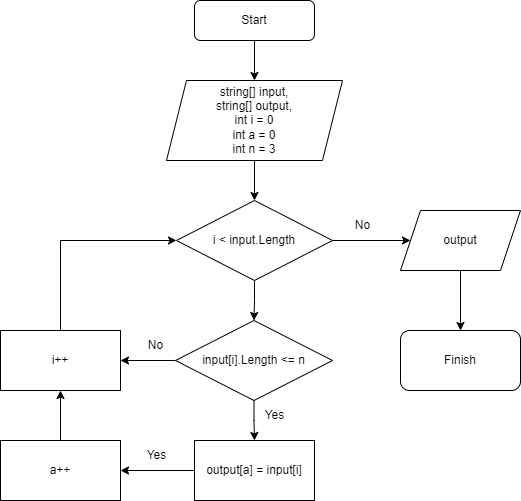

The diagram above was exported from draw.io. Its source (the exported page's mxGraphModel, read from the mxfile embedded in the PNG):
<mxGraphModel dx="1381" dy="835" grid="1" gridSize="10" guides="1" tooltips="1" connect="1" arrows="1" fold="1" page="1" pageScale="1" pageWidth="827" pageHeight="1169" math="0" shadow="0">
  <root>
    <mxCell id="0" />
    <mxCell id="1" parent="0" />
    <mxCell id="NkZZBRpKyHclo7dAS8zi-4" style="edgeStyle=orthogonalEdgeStyle;rounded=0;orthogonalLoop=1;jettySize=auto;html=1;exitX=0.5;exitY=1;exitDx=0;exitDy=0;entryX=0.5;entryY=0;entryDx=0;entryDy=0;" edge="1" parent="1" source="NkZZBRpKyHclo7dAS8zi-1" target="NkZZBRpKyHclo7dAS8zi-2">
      <mxGeometry relative="1" as="geometry" />
    </mxCell>
    <mxCell id="NkZZBRpKyHclo7dAS8zi-1" value="Start" style="rounded=1;whiteSpace=wrap;html=1;" vertex="1" parent="1">
      <mxGeometry x="354" y="40" width="120" height="40" as="geometry" />
    </mxCell>
    <mxCell id="NkZZBRpKyHclo7dAS8zi-5" style="edgeStyle=orthogonalEdgeStyle;rounded=0;orthogonalLoop=1;jettySize=auto;html=1;exitX=0.5;exitY=1;exitDx=0;exitDy=0;entryX=0.5;entryY=0;entryDx=0;entryDy=0;" edge="1" parent="1" source="NkZZBRpKyHclo7dAS8zi-2" target="NkZZBRpKyHclo7dAS8zi-3">
      <mxGeometry relative="1" as="geometry" />
    </mxCell>
    <mxCell id="NkZZBRpKyHclo7dAS8zi-2" value="string[] input,&lt;br&gt;string[] output,&lt;br&gt;int i = 0&lt;br&gt;int a = 0&lt;br&gt;int n = 3" style="shape=parallelogram;perimeter=parallelogramPerimeter;whiteSpace=wrap;html=1;fixedSize=1;" vertex="1" parent="1">
      <mxGeometry x="326" y="120" width="176" height="80" as="geometry" />
    </mxCell>
    <mxCell id="NkZZBRpKyHclo7dAS8zi-8" style="edgeStyle=orthogonalEdgeStyle;rounded=0;orthogonalLoop=1;jettySize=auto;html=1;exitX=0.5;exitY=1;exitDx=0;exitDy=0;entryX=0.5;entryY=0;entryDx=0;entryDy=0;" edge="1" parent="1" source="NkZZBRpKyHclo7dAS8zi-3" target="NkZZBRpKyHclo7dAS8zi-7">
      <mxGeometry relative="1" as="geometry" />
    </mxCell>
    <mxCell id="NkZZBRpKyHclo7dAS8zi-19" style="edgeStyle=orthogonalEdgeStyle;rounded=0;orthogonalLoop=1;jettySize=auto;html=1;exitX=1;exitY=0.5;exitDx=0;exitDy=0;entryX=0;entryY=0.5;entryDx=0;entryDy=0;" edge="1" parent="1" source="NkZZBRpKyHclo7dAS8zi-3" target="NkZZBRpKyHclo7dAS8zi-6">
      <mxGeometry relative="1" as="geometry" />
    </mxCell>
    <mxCell id="NkZZBRpKyHclo7dAS8zi-3" value="i &amp;lt; input.Length" style="rhombus;whiteSpace=wrap;html=1;" vertex="1" parent="1">
      <mxGeometry x="336" y="240" width="156" height="80" as="geometry" />
    </mxCell>
    <mxCell id="NkZZBRpKyHclo7dAS8zi-18" style="edgeStyle=orthogonalEdgeStyle;rounded=0;orthogonalLoop=1;jettySize=auto;html=1;exitX=0.5;exitY=1;exitDx=0;exitDy=0;entryX=0.5;entryY=0;entryDx=0;entryDy=0;" edge="1" parent="1" source="NkZZBRpKyHclo7dAS8zi-6" target="NkZZBRpKyHclo7dAS8zi-17">
      <mxGeometry relative="1" as="geometry" />
    </mxCell>
    <mxCell id="NkZZBRpKyHclo7dAS8zi-6" value="output" style="shape=parallelogram;perimeter=parallelogramPerimeter;whiteSpace=wrap;html=1;fixedSize=1;" vertex="1" parent="1">
      <mxGeometry x="560" y="250" width="120" height="60" as="geometry" />
    </mxCell>
    <mxCell id="NkZZBRpKyHclo7dAS8zi-10" style="edgeStyle=orthogonalEdgeStyle;rounded=0;orthogonalLoop=1;jettySize=auto;html=1;exitX=0.5;exitY=1;exitDx=0;exitDy=0;entryX=0.5;entryY=0;entryDx=0;entryDy=0;" edge="1" parent="1" source="NkZZBRpKyHclo7dAS8zi-7" target="NkZZBRpKyHclo7dAS8zi-9">
      <mxGeometry relative="1" as="geometry" />
    </mxCell>
    <mxCell id="NkZZBRpKyHclo7dAS8zi-15" style="edgeStyle=orthogonalEdgeStyle;rounded=0;orthogonalLoop=1;jettySize=auto;html=1;exitX=0;exitY=0.5;exitDx=0;exitDy=0;entryX=1;entryY=0.5;entryDx=0;entryDy=0;" edge="1" parent="1" source="NkZZBRpKyHclo7dAS8zi-7" target="NkZZBRpKyHclo7dAS8zi-11">
      <mxGeometry relative="1" as="geometry" />
    </mxCell>
    <mxCell id="NkZZBRpKyHclo7dAS8zi-7" value="input[i].Length &amp;lt;= n" style="rhombus;whiteSpace=wrap;html=1;" vertex="1" parent="1">
      <mxGeometry x="335" y="360" width="157" height="80" as="geometry" />
    </mxCell>
    <mxCell id="NkZZBRpKyHclo7dAS8zi-13" style="edgeStyle=orthogonalEdgeStyle;rounded=0;orthogonalLoop=1;jettySize=auto;html=1;exitX=0;exitY=0.5;exitDx=0;exitDy=0;entryX=1;entryY=0.5;entryDx=0;entryDy=0;" edge="1" parent="1" source="NkZZBRpKyHclo7dAS8zi-9" target="NkZZBRpKyHclo7dAS8zi-12">
      <mxGeometry relative="1" as="geometry" />
    </mxCell>
    <mxCell id="NkZZBRpKyHclo7dAS8zi-9" value="output[a] = input[i]" style="rounded=0;whiteSpace=wrap;html=1;" vertex="1" parent="1">
      <mxGeometry x="354" y="480" width="120" height="60" as="geometry" />
    </mxCell>
    <mxCell id="NkZZBRpKyHclo7dAS8zi-16" style="edgeStyle=orthogonalEdgeStyle;rounded=0;orthogonalLoop=1;jettySize=auto;html=1;exitX=0.5;exitY=0;exitDx=0;exitDy=0;entryX=0;entryY=0.5;entryDx=0;entryDy=0;" edge="1" parent="1" source="NkZZBRpKyHclo7dAS8zi-11" target="NkZZBRpKyHclo7dAS8zi-3">
      <mxGeometry relative="1" as="geometry" />
    </mxCell>
    <mxCell id="NkZZBRpKyHclo7dAS8zi-11" value="i++" style="rounded=0;whiteSpace=wrap;html=1;" vertex="1" parent="1">
      <mxGeometry x="160" y="370" width="120" height="60" as="geometry" />
    </mxCell>
    <mxCell id="NkZZBRpKyHclo7dAS8zi-14" style="edgeStyle=orthogonalEdgeStyle;rounded=0;orthogonalLoop=1;jettySize=auto;html=1;exitX=0.5;exitY=0;exitDx=0;exitDy=0;entryX=0.5;entryY=1;entryDx=0;entryDy=0;" edge="1" parent="1" source="NkZZBRpKyHclo7dAS8zi-12" target="NkZZBRpKyHclo7dAS8zi-11">
      <mxGeometry relative="1" as="geometry" />
    </mxCell>
    <mxCell id="NkZZBRpKyHclo7dAS8zi-12" value="a++" style="rounded=0;whiteSpace=wrap;html=1;" vertex="1" parent="1">
      <mxGeometry x="160" y="480" width="120" height="60" as="geometry" />
    </mxCell>
    <mxCell id="NkZZBRpKyHclo7dAS8zi-17" value="Finish" style="rounded=1;whiteSpace=wrap;html=1;" vertex="1" parent="1">
      <mxGeometry x="560" y="370" width="120" height="60" as="geometry" />
    </mxCell>
    <mxCell id="NkZZBRpKyHclo7dAS8zi-20" value="No" style="text;html=1;align=center;verticalAlign=middle;resizable=0;points=[];autosize=1;strokeColor=none;fillColor=none;" vertex="1" parent="1">
      <mxGeometry x="295" y="370" width="40" height="30" as="geometry" />
    </mxCell>
    <mxCell id="NkZZBRpKyHclo7dAS8zi-21" value="No" style="text;html=1;align=center;verticalAlign=middle;resizable=0;points=[];autosize=1;strokeColor=none;fillColor=none;" vertex="1" parent="1">
      <mxGeometry x="502" y="250" width="40" height="30" as="geometry" />
    </mxCell>
    <mxCell id="NkZZBRpKyHclo7dAS8zi-22" value="Yes" style="text;html=1;align=center;verticalAlign=middle;resizable=0;points=[];autosize=1;strokeColor=none;fillColor=none;" vertex="1" parent="1">
      <mxGeometry x="296" y="480" width="40" height="30" as="geometry" />
    </mxCell>
    <mxCell id="NkZZBRpKyHclo7dAS8zi-23" value="Yes" style="text;html=1;align=center;verticalAlign=middle;resizable=0;points=[];autosize=1;strokeColor=none;fillColor=none;" vertex="1" parent="1">
      <mxGeometry x="414" y="440" width="40" height="30" as="geometry" />
    </mxCell>
  </root>
</mxGraphModel>